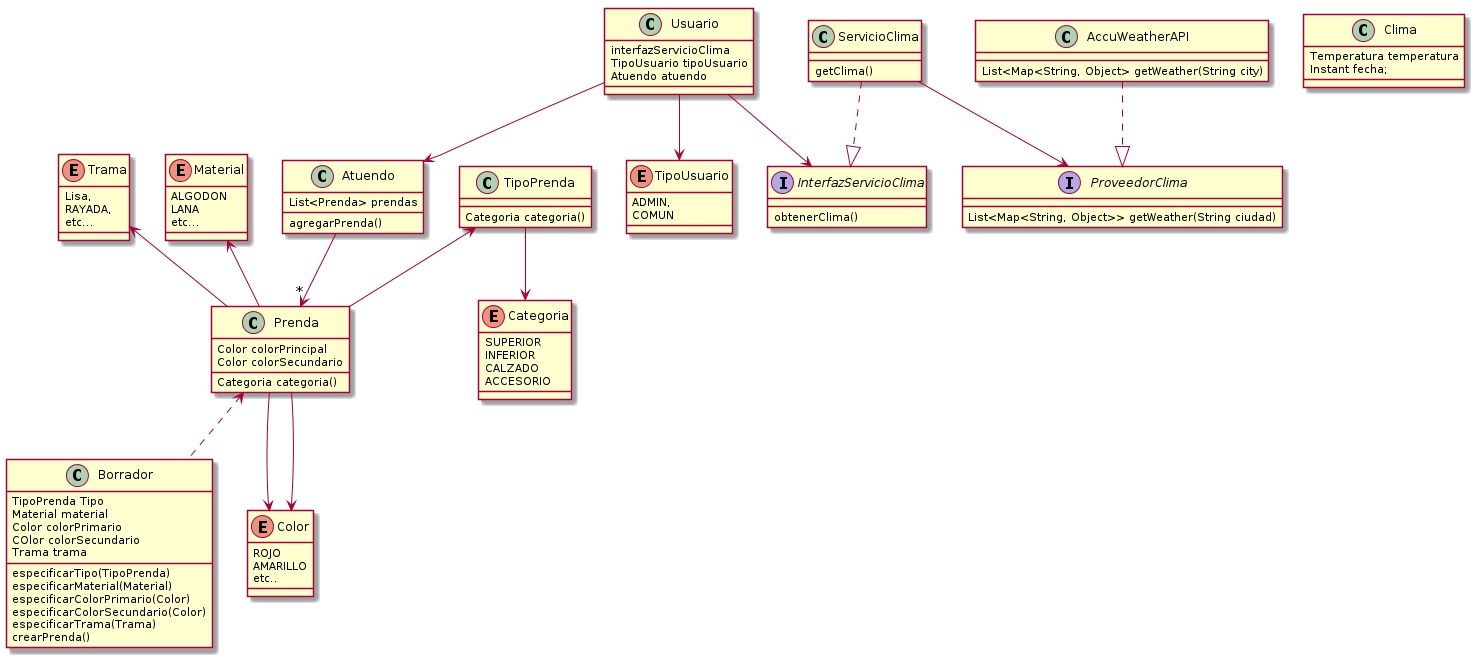

The diagram above was rendered by PlantUML. Its source (embedded in the PNG):
@startuml
Trama  <--  Prenda
Material <--  Prenda

 
Prenda <.. Borrador


Prenda --> Color
Prenda --> Color

TipoPrenda  <-- Prenda


TipoPrenda --> Categoria

AccuWeatherAPI ..|> ProveedorClima
Atuendo --> "*" Prenda
ServicioClima  ..|> InterfazServicioClima
ServicioClima --> ProveedorClima  
Usuario --> Atuendo  
Usuario --> InterfazServicioClima  
Usuario --> TipoUsuario  


enum Color{
ROJO
AMARILLO
etc..
}



class Prenda{
Color colorPrincipal
Color colorSecundario
  Categoria categoria()
}

class Borrador{
  TipoPrenda Tipo
  Material material
  Color colorPrimario
  COlor colorSecundario
  Trama trama
  especificarTipo(TipoPrenda)
  especificarMaterial(Material)
  especificarColorPrimario(Color)
  especificarColorSecundario(Color)
  especificarTrama(Trama)
  crearPrenda()
}

enum Material {
  ALGODON
  LANA
  etc...
}


enum Categoria{
SUPERIOR
  INFERIOR
  CALZADO
  ACCESORIO
}

class TipoPrenda{
  Categoria categoria()
}

enum Trama {
  Lisa,
  RAYADA,
  etc...
}
class Atuendo{

List<Prenda> prendas
  
agregarPrenda()
}


interface ProveedorClima  {
  List<Map<String, Object>> getWeather(String ciudad)
}
class AccuWeatherAPI  {
  List<Map<String, Object> getWeather(String city)
}

interface InterfazServicioClima  {
  obtenerClima()
}

class ServicioClima{
getClima()
}

class Clima{
  Temperatura temperatura
  Instant fecha;
}


class Usuario{
  interfazServicioClima
  TipoUsuario tipoUsuario
  Atuendo atuendo
 
}

enum TipoUsuario {
    ADMIN,
  COMUN
}
@enduml